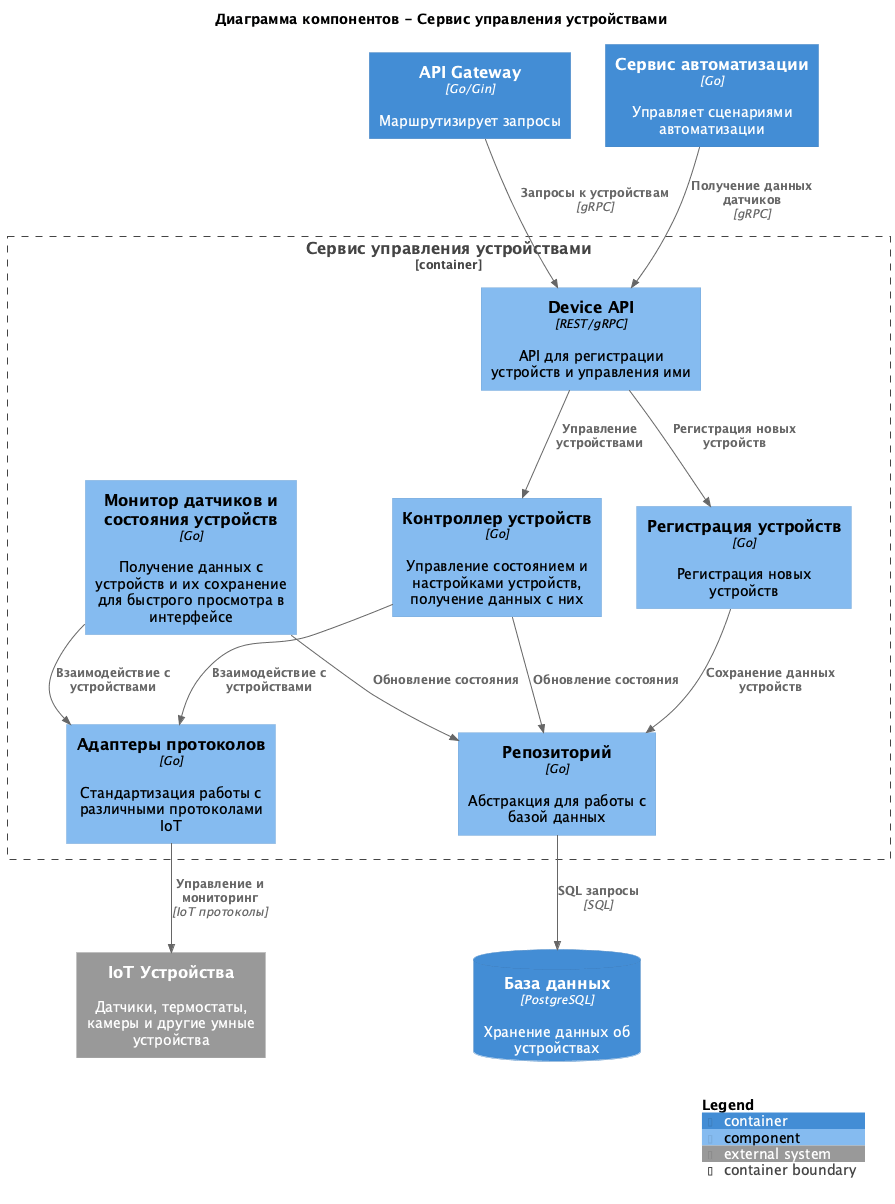

The diagram above was rendered by PlantUML. Its source (embedded in the PNG):
@startuml C4_Component_DeviceService
!include https://raw.githubusercontent.com/plantuml-stdlib/C4-PlantUML/master/C4_Component.puml

title Диаграмма компонентов - Сервис управления устройствами

Container(api_gateway, "API Gateway", "Go/Gin", "Маршрутизирует запросы")
Container(automation_service, "Сервис автоматизации", "Go", "Управляет сценариями автоматизации")
ContainerDb(database, "База данных", "PostgreSQL", "Хранение данных об устройствах")

Container_Boundary(device_service, "Сервис управления устройствами") {
    Component(device_api, "Device API", "REST/gRPC", "API для регистрации устройств и управления ими")
    Component(device_registry, "Регистрация устройств", "Go", "Регистрация новых устройств")
    Component(device_controller, "Контроллер устройств", "Go", "Управление состоянием и настройками устройств, получение данных с них")
    Component(device_monitor, "Монитор датчиков и состояния устройств", "Go", "Получение данных с устройств и их сохранение для быстрого просмотра в интерфейсе")
    Component(protocol_adapters, "Адаптеры протоколов", "Go", "Стандартизация работы с различными протоколами IoT")
    Component(data_access, "Репозиторий", "Go", "Абстракция для работы с базой данных")
}

System_Ext(iot_devices, "IoT Устройства", "Датчики, термостаты, камеры и другие умные устройства")

Rel(api_gateway, device_api, "Запросы к устройствам", "gRPC")
Rel(automation_service, device_api, "Получение данных датчиков", "gRPC")

Rel(device_api, device_registry, "Регистрация новых устройств", "")
Rel(device_api, device_controller, "Управление устройствами", "")

Rel(device_registry, data_access, "Сохранение данных устройств", "")
Rel(device_controller, protocol_adapters, "Взаимодействие с устройствами", "")
Rel(device_controller, data_access, "Обновление состояния", "")
Rel(device_monitor, protocol_adapters, "Взаимодействие с устройствами", "")
Rel(device_monitor, data_access, "Обновление состояния", "")

Rel(data_access, database, "SQL запросы", "SQL")
Rel(protocol_adapters, iot_devices, "Управление и мониторинг", "IoT протоколы")

SHOW_LEGEND()
@enduml